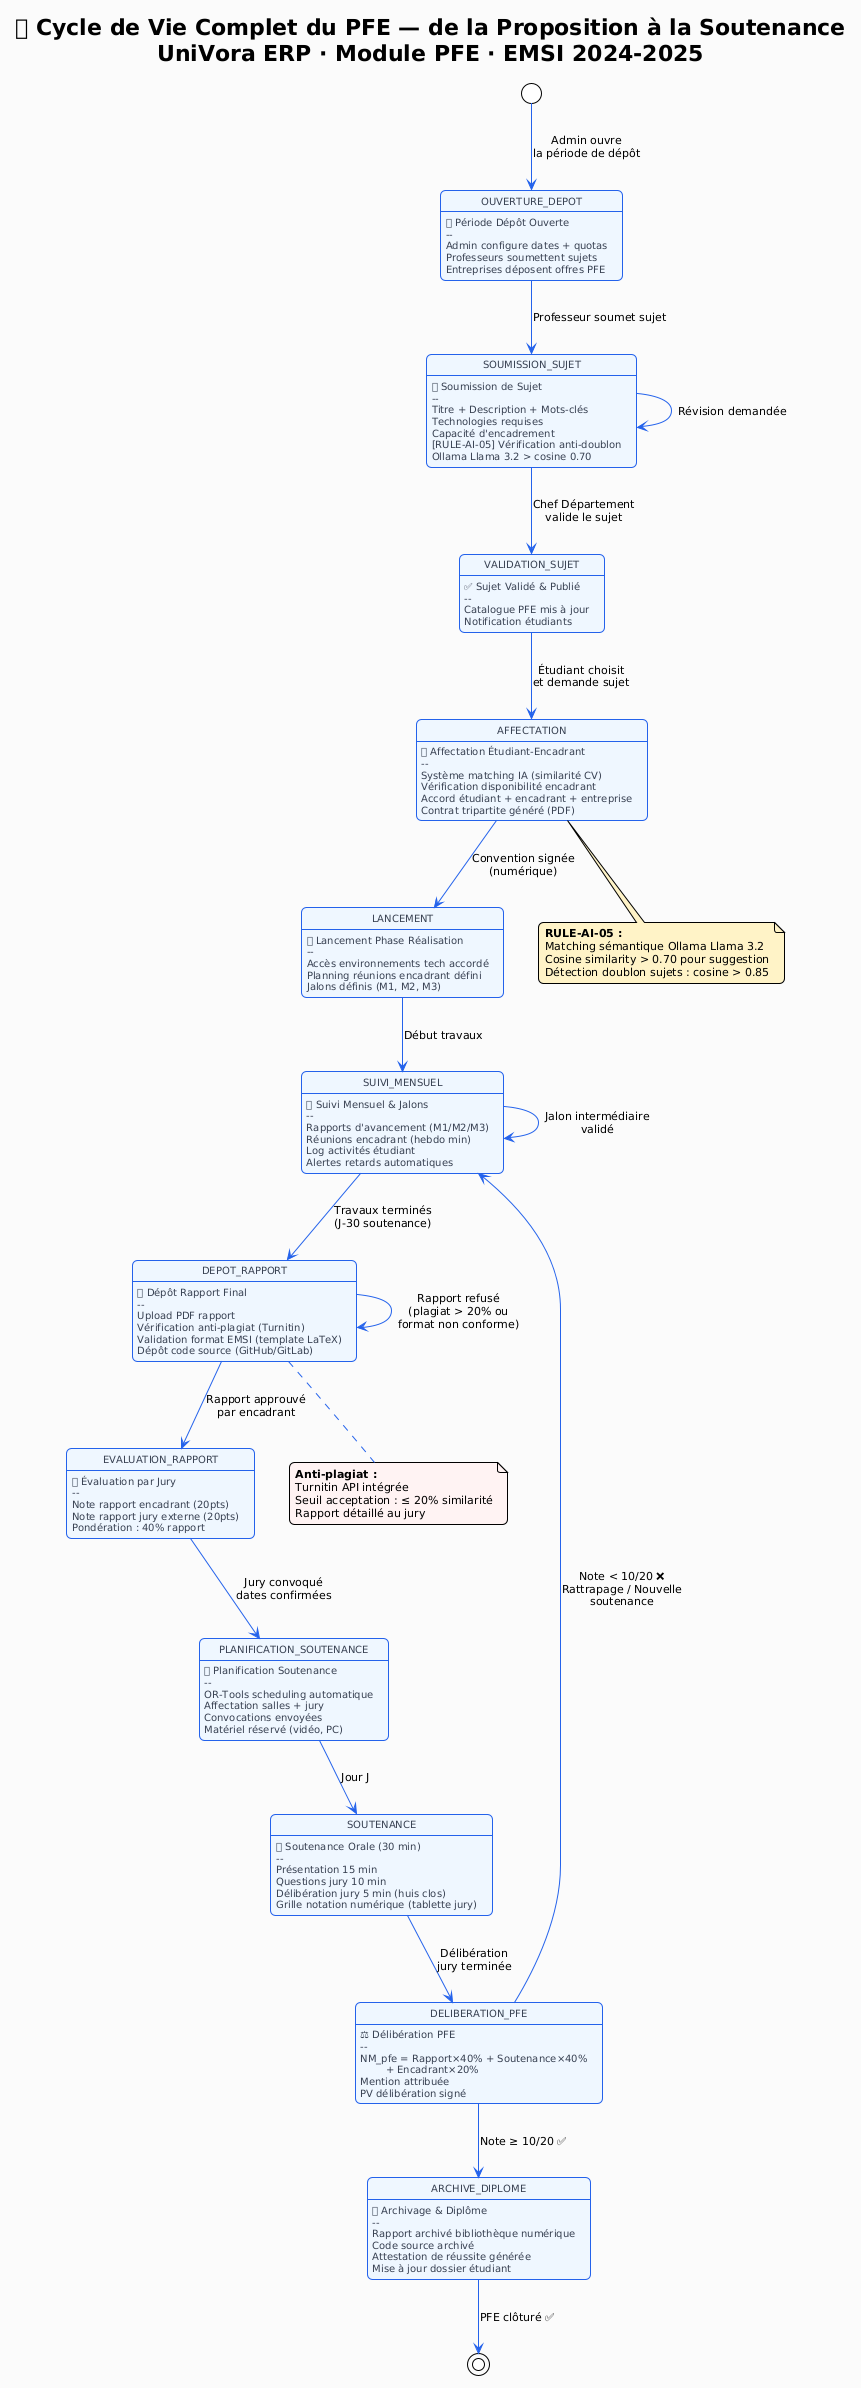

The diagram above was rendered by PlantUML. Its source (embedded in the PNG):
@startuml dia04_pfe_complete_lifecycle
!theme plain
skinparam backgroundColor #FAFAFA
skinparam defaultFontName "Segoe UI"
skinparam defaultFontSize 11
skinparam roundcorner 10
skinparam shadowing false

skinparam state {
  BackgroundColor #EFF6FF
  BorderColor #2563EB
  FontColor #1E3A5F
  ArrowColor #2563EB
  StartColor #059669
  EndColor #DC2626
  AttributeFontColor #374151
  AttributeFontSize 10
}

title <b>🎓 Cycle de Vie Complet du PFE — de la Proposition à la Soutenance</b>\nUniVora ERP · Module PFE · EMSI 2024-2025

[*] --> OUVERTURE_DEPOT : Admin ouvre\nla période de dépôt

state OUVERTURE_DEPOT : 📁 Période Dépôt Ouverte
state OUVERTURE_DEPOT : --
state OUVERTURE_DEPOT : Admin configure dates + quotas
state OUVERTURE_DEPOT : Professeurs soumettent sujets
state OUVERTURE_DEPOT : Entreprises déposent offres PFE

OUVERTURE_DEPOT --> SOUMISSION_SUJET : Professeur soumet sujet

state SOUMISSION_SUJET : 📝 Soumission de Sujet
state SOUMISSION_SUJET : --
state SOUMISSION_SUJET : Titre + Description + Mots-clés
state SOUMISSION_SUJET : Technologies requises
state SOUMISSION_SUJET : Capacité d'encadrement
state SOUMISSION_SUJET : [RULE-AI-05] Vérification anti-doublon\nOllama Llama 3.2 > cosine 0.70

SOUMISSION_SUJET --> VALIDATION_SUJET : Chef Département\nvalide le sujet
SOUMISSION_SUJET --> SOUMISSION_SUJET : Révision demandée

state VALIDATION_SUJET : ✅ Sujet Validé & Publié
state VALIDATION_SUJET : --
state VALIDATION_SUJET : Catalogue PFE mis à jour
state VALIDATION_SUJET : Notification étudiants

VALIDATION_SUJET --> AFFECTATION : Étudiant choisit\net demande sujet

state AFFECTATION : 🔗 Affectation Étudiant-Encadrant
state AFFECTATION : --
state AFFECTATION : Système matching IA (similarité CV)
state AFFECTATION : Vérification disponibilité encadrant
state AFFECTATION : Accord étudiant + encadrant + entreprise
state AFFECTATION : Contrat tripartite généré (PDF)

AFFECTATION --> LANCEMENT : Convention signée\n(numérique)

state LANCEMENT : 🚀 Lancement Phase Réalisation
state LANCEMENT : --
state LANCEMENT : Accès environnements tech accordé
state LANCEMENT : Planning réunions encadrant défini
state LANCEMENT : Jalons définis (M1, M2, M3)

LANCEMENT --> SUIVI_MENSUEL : Début travaux

state SUIVI_MENSUEL : 📊 Suivi Mensuel & Jalons
state SUIVI_MENSUEL : --
state SUIVI_MENSUEL : Rapports d'avancement (M1/M2/M3)
state SUIVI_MENSUEL : Réunions encadrant (hebdo min)
state SUIVI_MENSUEL : Log activités étudiant
state SUIVI_MENSUEL : Alertes retards automatiques

SUIVI_MENSUEL --> SUIVI_MENSUEL : Jalon intermédiaire\nvalidé
SUIVI_MENSUEL --> DEPOT_RAPPORT : Travaux terminés\n(J-30 soutenance)

state DEPOT_RAPPORT : 📄 Dépôt Rapport Final
state DEPOT_RAPPORT : --
state DEPOT_RAPPORT : Upload PDF rapport
state DEPOT_RAPPORT : Vérification anti-plagiat (Turnitin)
state DEPOT_RAPPORT : Validation format EMSI (template LaTeX)
state DEPOT_RAPPORT : Dépôt code source (GitHub/GitLab)

DEPOT_RAPPORT --> EVALUATION_RAPPORT : Rapport approuvé\npar encadrant

DEPOT_RAPPORT --> DEPOT_RAPPORT : Rapport refusé\n(plagiat > 20% ou\nformat non conforme)

state EVALUATION_RAPPORT : 📋 Évaluation par Jury
state EVALUATION_RAPPORT : --
state EVALUATION_RAPPORT : Note rapport encadrant (20pts)
state EVALUATION_RAPPORT : Note rapport jury externe (20pts)
state EVALUATION_RAPPORT : Pondération : 40% rapport

EVALUATION_RAPPORT --> PLANIFICATION_SOUTENANCE : Jury convoqué\ndates confirmées

state PLANIFICATION_SOUTENANCE : 📅 Planification Soutenance
state PLANIFICATION_SOUTENANCE : --
state PLANIFICATION_SOUTENANCE : OR-Tools scheduling automatique
state PLANIFICATION_SOUTENANCE : Affectation salles + jury
state PLANIFICATION_SOUTENANCE : Convocations envoyées
state PLANIFICATION_SOUTENANCE : Matériel réservé (vidéo, PC)

PLANIFICATION_SOUTENANCE --> SOUTENANCE : Jour J

state SOUTENANCE : 🎤 Soutenance Orale (30 min)
state SOUTENANCE : --
state SOUTENANCE : Présentation 15 min
state SOUTENANCE : Questions jury 10 min
state SOUTENANCE : Délibération jury 5 min (huis clos)
state SOUTENANCE : Grille notation numérique (tablette jury)

SOUTENANCE --> DELIBERATION_PFE : Délibération\njury terminée

state DELIBERATION_PFE : ⚖ Délibération PFE
state DELIBERATION_PFE : --
state DELIBERATION_PFE : NM_pfe = Rapport×40% + Soutenance×40%\n        + Encadrant×20%
state DELIBERATION_PFE : Mention attribuée
state DELIBERATION_PFE : PV délibération signé

DELIBERATION_PFE --> ARCHIVE_DIPLOME : Note ≥ 10/20 ✅
DELIBERATION_PFE --> SUIVI_MENSUEL : Note < 10/20 ❌\nRattrapage / Nouvelle\nsoutenance

state ARCHIVE_DIPLOME : 🏆 Archivage & Diplôme
state ARCHIVE_DIPLOME : --
state ARCHIVE_DIPLOME : Rapport archivé bibliothèque numérique
state ARCHIVE_DIPLOME : Code source archivé
state ARCHIVE_DIPLOME : Attestation de réussite générée
state ARCHIVE_DIPLOME : Mise à jour dossier étudiant

ARCHIVE_DIPLOME --> [*] : PFE clôturé ✅

note bottom of AFFECTATION #FEF3C7
  <b>RULE-AI-05 :</b>
  Matching sémantique Ollama Llama 3.2
  Cosine similarity > 0.70 pour suggestion
  Détection doublon sujets : cosine > 0.85
end note

note bottom of DEPOT_RAPPORT #FEF2F2
  <b>Anti-plagiat :</b>
  Turnitin API intégrée
  Seuil acceptation : ≤ 20% similarité
  Rapport détaillé au jury
end note

@enduml